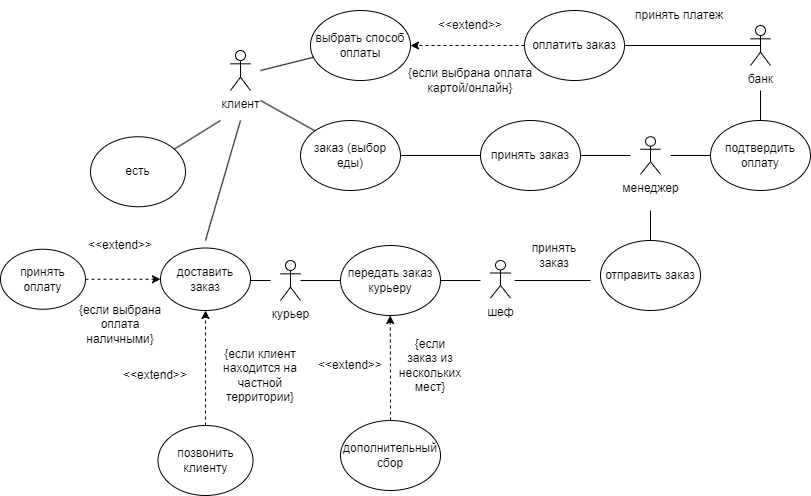

The diagram above was exported from draw.io. Its source (the exported page's mxGraphModel, read from the mxfile embedded in the PNG):
<mxGraphModel dx="1109" dy="752" grid="1" gridSize="10" guides="1" tooltips="1" connect="1" arrows="1" fold="1" page="1" pageScale="1" pageWidth="827" pageHeight="1169" math="0" shadow="0">
  <root>
    <mxCell id="0" />
    <mxCell id="1" parent="0" />
    <mxCell id="Suvdag_D9n2AMy06yD1n-1" value="клиент" style="shape=umlActor;verticalLabelPosition=bottom;verticalAlign=top;outlineConnect=0;html=1;" parent="1" vertex="1">
      <mxGeometry x="240" y="140" width="20" height="40" as="geometry" />
    </mxCell>
    <mxCell id="Suvdag_D9n2AMy06yD1n-3" value="заказ (выбор еды)" style="ellipse;whiteSpace=wrap;html=1;" parent="1" vertex="1">
      <mxGeometry x="310" y="210" width="100" height="70" as="geometry" />
    </mxCell>
    <mxCell id="Suvdag_D9n2AMy06yD1n-4" value="" style="endArrow=none;html=1;rounded=0;entryX=0;entryY=0;entryDx=0;entryDy=0;" parent="1" target="Suvdag_D9n2AMy06yD1n-3" edge="1">
      <mxGeometry width="50" height="50" relative="1" as="geometry">
        <mxPoint x="270" y="190" as="sourcePoint" />
        <mxPoint x="330" y="220.5" as="targetPoint" />
      </mxGeometry>
    </mxCell>
    <mxCell id="Suvdag_D9n2AMy06yD1n-7" value="выбрать способ оплаты" style="ellipse;whiteSpace=wrap;html=1;" parent="1" vertex="1">
      <mxGeometry x="320" y="100" width="100" height="70" as="geometry" />
    </mxCell>
    <mxCell id="Suvdag_D9n2AMy06yD1n-8" value="" style="endArrow=none;html=1;rounded=0;" parent="1" target="Suvdag_D9n2AMy06yD1n-7" edge="1">
      <mxGeometry width="50" height="50" relative="1" as="geometry">
        <mxPoint x="270" y="160" as="sourcePoint" />
        <mxPoint x="300" y="240" as="targetPoint" />
      </mxGeometry>
    </mxCell>
    <mxCell id="Suvdag_D9n2AMy06yD1n-14" value="" style="endArrow=none;html=1;rounded=0;exitX=1;exitY=0.5;exitDx=0;exitDy=0;" parent="1" source="Suvdag_D9n2AMy06yD1n-3" edge="1">
      <mxGeometry width="50" height="50" relative="1" as="geometry">
        <mxPoint x="420" y="245" as="sourcePoint" />
        <mxPoint x="490" y="245" as="targetPoint" />
      </mxGeometry>
    </mxCell>
    <mxCell id="Suvdag_D9n2AMy06yD1n-15" value="принять заказ" style="ellipse;whiteSpace=wrap;html=1;" parent="1" vertex="1">
      <mxGeometry x="490" y="210" width="100" height="70" as="geometry" />
    </mxCell>
    <mxCell id="Suvdag_D9n2AMy06yD1n-16" value="менеджер" style="shape=umlActor;verticalLabelPosition=bottom;verticalAlign=top;html=1;outlineConnect=0;" parent="1" vertex="1">
      <mxGeometry x="650" y="226.25" width="20" height="37.5" as="geometry" />
    </mxCell>
    <mxCell id="Suvdag_D9n2AMy06yD1n-17" value="" style="endArrow=none;html=1;rounded=0;entryX=1;entryY=0.5;entryDx=0;entryDy=0;" parent="1" target="Suvdag_D9n2AMy06yD1n-15" edge="1">
      <mxGeometry width="50" height="50" relative="1" as="geometry">
        <mxPoint x="640" y="245" as="sourcePoint" />
        <mxPoint x="610" y="300" as="targetPoint" />
      </mxGeometry>
    </mxCell>
    <mxCell id="Suvdag_D9n2AMy06yD1n-19" value="" style="edgeStyle=orthogonalEdgeStyle;rounded=0;orthogonalLoop=1;jettySize=auto;html=1;dashed=1;" parent="1" source="Suvdag_D9n2AMy06yD1n-18" target="Suvdag_D9n2AMy06yD1n-7" edge="1">
      <mxGeometry relative="1" as="geometry" />
    </mxCell>
    <mxCell id="Suvdag_D9n2AMy06yD1n-18" value="оплатить заказ" style="ellipse;whiteSpace=wrap;html=1;" parent="1" vertex="1">
      <mxGeometry x="534" y="100" width="100" height="70" as="geometry" />
    </mxCell>
    <mxCell id="Suvdag_D9n2AMy06yD1n-20" value="{если выбрана оплата картой/онлайн}" style="text;html=1;align=center;verticalAlign=middle;whiteSpace=wrap;rounded=0;" parent="1" vertex="1">
      <mxGeometry x="410" y="155" width="140" height="30" as="geometry" />
    </mxCell>
    <mxCell id="Suvdag_D9n2AMy06yD1n-21" value="" style="endArrow=none;html=1;rounded=0;entryX=1;entryY=0.5;entryDx=0;entryDy=0;exitX=0.5;exitY=0.5;exitDx=0;exitDy=0;exitPerimeter=0;" parent="1" source="Suvdag_D9n2AMy06yD1n-23" target="Suvdag_D9n2AMy06yD1n-18" edge="1">
      <mxGeometry width="50" height="50" relative="1" as="geometry">
        <mxPoint x="750" y="135" as="sourcePoint" />
        <mxPoint x="610" y="270" as="targetPoint" />
      </mxGeometry>
    </mxCell>
    <mxCell id="Suvdag_D9n2AMy06yD1n-23" value="банк" style="shape=umlActor;verticalLabelPosition=bottom;verticalAlign=top;html=1;outlineConnect=0;" parent="1" vertex="1">
      <mxGeometry x="760" y="115" width="20" height="40" as="geometry" />
    </mxCell>
    <mxCell id="Suvdag_D9n2AMy06yD1n-24" value="принять платеж" style="text;html=1;align=center;verticalAlign=middle;whiteSpace=wrap;rounded=0;" parent="1" vertex="1">
      <mxGeometry x="634" y="90" width="110" height="30" as="geometry" />
    </mxCell>
    <mxCell id="Suvdag_D9n2AMy06yD1n-25" value="подтвердить оплату" style="ellipse;whiteSpace=wrap;html=1;" parent="1" vertex="1">
      <mxGeometry x="720" y="210" width="100" height="70" as="geometry" />
    </mxCell>
    <mxCell id="Suvdag_D9n2AMy06yD1n-26" value="" style="endArrow=none;html=1;rounded=0;entryX=0.5;entryY=0;entryDx=0;entryDy=0;" parent="1" target="Suvdag_D9n2AMy06yD1n-25" edge="1">
      <mxGeometry width="50" height="50" relative="1" as="geometry">
        <mxPoint x="770" y="180" as="sourcePoint" />
        <mxPoint x="610" y="270" as="targetPoint" />
      </mxGeometry>
    </mxCell>
    <mxCell id="Suvdag_D9n2AMy06yD1n-27" value="" style="endArrow=none;html=1;rounded=0;entryX=0;entryY=0.5;entryDx=0;entryDy=0;" parent="1" target="Suvdag_D9n2AMy06yD1n-25" edge="1">
      <mxGeometry width="50" height="50" relative="1" as="geometry">
        <mxPoint x="680" y="245" as="sourcePoint" />
        <mxPoint x="610" y="270" as="targetPoint" />
      </mxGeometry>
    </mxCell>
    <mxCell id="Suvdag_D9n2AMy06yD1n-30" value="" style="endArrow=none;html=1;rounded=0;" parent="1" target="Suvdag_D9n2AMy06yD1n-31" edge="1">
      <mxGeometry width="50" height="50" relative="1" as="geometry">
        <mxPoint x="660" y="300" as="sourcePoint" />
        <mxPoint x="660" y="290" as="targetPoint" />
      </mxGeometry>
    </mxCell>
    <mxCell id="Suvdag_D9n2AMy06yD1n-31" value="отправить заказ" style="ellipse;whiteSpace=wrap;html=1;" parent="1" vertex="1">
      <mxGeometry x="610" y="330" width="100" height="70" as="geometry" />
    </mxCell>
    <mxCell id="Suvdag_D9n2AMy06yD1n-32" value="" style="endArrow=none;html=1;rounded=0;" parent="1" edge="1">
      <mxGeometry width="50" height="50" relative="1" as="geometry">
        <mxPoint x="600" y="370" as="sourcePoint" />
        <mxPoint x="524" y="370" as="targetPoint" />
      </mxGeometry>
    </mxCell>
    <mxCell id="Suvdag_D9n2AMy06yD1n-35" value="принять заказ" style="text;html=1;align=center;verticalAlign=middle;whiteSpace=wrap;rounded=0;" parent="1" vertex="1">
      <mxGeometry x="534" y="330" width="60" height="30" as="geometry" />
    </mxCell>
    <mxCell id="Suvdag_D9n2AMy06yD1n-36" value="" style="endArrow=none;html=1;rounded=0;" parent="1" target="Suvdag_D9n2AMy06yD1n-37" edge="1">
      <mxGeometry width="50" height="50" relative="1" as="geometry">
        <mxPoint x="490" y="370" as="sourcePoint" />
        <mxPoint x="420" y="370" as="targetPoint" />
      </mxGeometry>
    </mxCell>
    <mxCell id="Suvdag_D9n2AMy06yD1n-37" value="передать заказ курьеру" style="ellipse;whiteSpace=wrap;html=1;" parent="1" vertex="1">
      <mxGeometry x="350" y="335" width="100" height="70" as="geometry" />
    </mxCell>
    <mxCell id="Suvdag_D9n2AMy06yD1n-38" value="дополнительный сбор" style="ellipse;whiteSpace=wrap;html=1;" parent="1" vertex="1">
      <mxGeometry x="350" y="510" width="100" height="70" as="geometry" />
    </mxCell>
    <mxCell id="Suvdag_D9n2AMy06yD1n-41" value="{если заказ из нескольких мест}" style="text;html=1;align=center;verticalAlign=middle;whiteSpace=wrap;rounded=0;" parent="1" vertex="1">
      <mxGeometry x="410" y="440" width="60" height="30" as="geometry" />
    </mxCell>
    <mxCell id="Suvdag_D9n2AMy06yD1n-48" value="курьер" style="shape=umlActor;verticalLabelPosition=bottom;verticalAlign=top;html=1;outlineConnect=0;" parent="1" vertex="1">
      <mxGeometry x="290" y="350" width="20" height="40" as="geometry" />
    </mxCell>
    <mxCell id="Suvdag_D9n2AMy06yD1n-49" value="" style="endArrow=none;html=1;rounded=0;exitX=0;exitY=0.5;exitDx=0;exitDy=0;" parent="1" source="Suvdag_D9n2AMy06yD1n-37" target="Suvdag_D9n2AMy06yD1n-48" edge="1">
      <mxGeometry width="50" height="50" relative="1" as="geometry">
        <mxPoint x="440" y="320" as="sourcePoint" />
        <mxPoint x="330" y="370" as="targetPoint" />
      </mxGeometry>
    </mxCell>
    <mxCell id="Suvdag_D9n2AMy06yD1n-51" value="шеф" style="shape=umlActor;verticalLabelPosition=bottom;verticalAlign=top;html=1;outlineConnect=0;" parent="1" vertex="1">
      <mxGeometry x="500" y="350" width="20" height="37.5" as="geometry" />
    </mxCell>
    <mxCell id="Suvdag_D9n2AMy06yD1n-52" value="доставить заказ" style="ellipse;whiteSpace=wrap;html=1;" parent="1" vertex="1">
      <mxGeometry x="170" y="337.5" width="90" height="62.5" as="geometry" />
    </mxCell>
    <mxCell id="Suvdag_D9n2AMy06yD1n-53" value="" style="endArrow=none;html=1;rounded=0;" parent="1" edge="1">
      <mxGeometry width="50" height="50" relative="1" as="geometry">
        <mxPoint x="260" y="370" as="sourcePoint" />
        <mxPoint x="280" y="370" as="targetPoint" />
      </mxGeometry>
    </mxCell>
    <mxCell id="Suvdag_D9n2AMy06yD1n-55" value="" style="edgeStyle=orthogonalEdgeStyle;rounded=0;orthogonalLoop=1;jettySize=auto;html=1;entryX=0;entryY=0.5;entryDx=0;entryDy=0;dashed=1;" parent="1" source="Suvdag_D9n2AMy06yD1n-54" target="Suvdag_D9n2AMy06yD1n-52" edge="1">
      <mxGeometry relative="1" as="geometry">
        <mxPoint x="140" y="369" as="targetPoint" />
        <Array as="points" />
      </mxGeometry>
    </mxCell>
    <mxCell id="Suvdag_D9n2AMy06yD1n-54" value="принять оплату" style="ellipse;whiteSpace=wrap;html=1;" parent="1" vertex="1">
      <mxGeometry x="10" y="338.75" width="85" height="60" as="geometry" />
    </mxCell>
    <mxCell id="Suvdag_D9n2AMy06yD1n-56" value="{если выбрана оплата наличными}" style="text;html=1;align=center;verticalAlign=middle;whiteSpace=wrap;rounded=0;" parent="1" vertex="1">
      <mxGeometry x="85" y="398.75" width="90" height="30" as="geometry" />
    </mxCell>
    <mxCell id="Suvdag_D9n2AMy06yD1n-59" value="" style="edgeStyle=orthogonalEdgeStyle;rounded=0;orthogonalLoop=1;jettySize=auto;html=1;entryX=0.5;entryY=1;entryDx=0;entryDy=0;dashed=1;" parent="1" source="Suvdag_D9n2AMy06yD1n-58" target="Suvdag_D9n2AMy06yD1n-52" edge="1">
      <mxGeometry relative="1" as="geometry">
        <Array as="points">
          <mxPoint x="215" y="450" />
          <mxPoint x="215" y="450" />
        </Array>
      </mxGeometry>
    </mxCell>
    <mxCell id="Suvdag_D9n2AMy06yD1n-58" value="позвонить клиенту" style="ellipse;whiteSpace=wrap;html=1;" parent="1" vertex="1">
      <mxGeometry x="167.5" y="515" width="95" height="70" as="geometry" />
    </mxCell>
    <mxCell id="Suvdag_D9n2AMy06yD1n-60" value="{если клиент находится на частной территории}" style="text;html=1;align=center;verticalAlign=middle;whiteSpace=wrap;rounded=0;" parent="1" vertex="1">
      <mxGeometry x="220" y="450" width="100" height="30" as="geometry" />
    </mxCell>
    <mxCell id="Suvdag_D9n2AMy06yD1n-62" value="" style="endArrow=none;html=1;rounded=0;" parent="1" edge="1">
      <mxGeometry width="50" height="50" relative="1" as="geometry">
        <mxPoint x="215" y="330" as="sourcePoint" />
        <mxPoint x="250" y="210" as="targetPoint" />
      </mxGeometry>
    </mxCell>
    <mxCell id="Suvdag_D9n2AMy06yD1n-63" value="" style="endArrow=none;html=1;rounded=0;" parent="1" target="Suvdag_D9n2AMy06yD1n-64" edge="1">
      <mxGeometry width="50" height="50" relative="1" as="geometry">
        <mxPoint x="230" y="210" as="sourcePoint" />
        <mxPoint x="220" y="190" as="targetPoint" />
      </mxGeometry>
    </mxCell>
    <mxCell id="Suvdag_D9n2AMy06yD1n-64" value="есть" style="ellipse;whiteSpace=wrap;html=1;" parent="1" vertex="1">
      <mxGeometry x="100" y="226.25" width="95" height="70" as="geometry" />
    </mxCell>
    <mxCell id="Suvdag_D9n2AMy06yD1n-65" value="&amp;lt;&amp;lt;extend&amp;gt;&amp;gt;" style="text;html=1;align=center;verticalAlign=middle;whiteSpace=wrap;rounded=0;" parent="1" vertex="1">
      <mxGeometry x="450" y="100" width="60" height="30" as="geometry" />
    </mxCell>
    <mxCell id="Suvdag_D9n2AMy06yD1n-68" value="&amp;lt;&amp;lt;extend&amp;gt;&amp;gt;" style="text;html=1;align=center;verticalAlign=middle;whiteSpace=wrap;rounded=0;" parent="1" vertex="1">
      <mxGeometry x="100" y="320" width="60" height="30" as="geometry" />
    </mxCell>
    <mxCell id="Suvdag_D9n2AMy06yD1n-69" value="&amp;lt;&amp;lt;extend&amp;gt;&amp;gt;" style="text;html=1;align=center;verticalAlign=middle;whiteSpace=wrap;rounded=0;" parent="1" vertex="1">
      <mxGeometry x="135" y="450" width="60" height="30" as="geometry" />
    </mxCell>
    <mxCell id="Suvdag_D9n2AMy06yD1n-70" value="&amp;lt;&amp;lt;extend&amp;gt;&amp;gt;" style="text;html=1;align=center;verticalAlign=middle;whiteSpace=wrap;rounded=0;" parent="1" vertex="1">
      <mxGeometry x="330" y="440" width="60" height="30" as="geometry" />
    </mxCell>
    <mxCell id="aOCbS2FWIjs2zBTjhuHq-1" value="" style="edgeStyle=orthogonalEdgeStyle;rounded=0;orthogonalLoop=1;jettySize=auto;html=1;entryX=0.5;entryY=1;entryDx=0;entryDy=0;dashed=1;" edge="1" parent="1">
      <mxGeometry relative="1" as="geometry">
        <Array as="points">
          <mxPoint x="399.65999999999997" y="455" />
          <mxPoint x="399.65999999999997" y="455" />
        </Array>
        <mxPoint x="400" y="510" as="sourcePoint" />
        <mxPoint x="399.65999999999997" y="405" as="targetPoint" />
      </mxGeometry>
    </mxCell>
  </root>
</mxGraphModel>